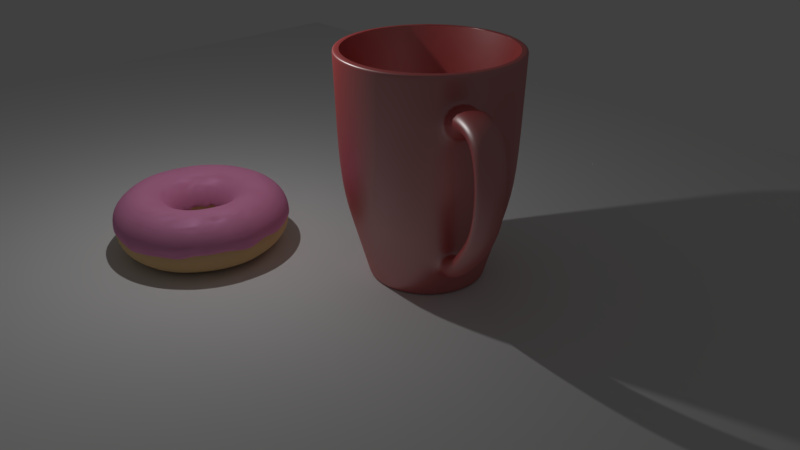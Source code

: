 # Source: Tutorial_V2.3.blend  (saved by Blender 2.79.0; exported with 4.5.12 LTS)
import bpy
from mathutils import Matrix  # noqa: F401  (used for matrix-valued properties, if any)

bpy.ops.wm.read_factory_settings(use_empty=True)
scene = bpy.context.scene
scene.name = 'Scene'

# ---- collections
col_collection_1 = bpy.data.collections.new('Collection 1'); scene.collection.children.link(col_collection_1)
col_collection_2 = bpy.data.collections.new('Collection 2'); scene.collection.children.link(col_collection_2)

# ---- materials (node trees are filled in below, after node groups)
mat_material_002 = bpy.data.materials.new('Material.002')
mat_material_002.alpha_threshold = 0.0
mat_material_002.roughness = 0.5
mat_material_001 = bpy.data.materials.new('Material.001')
mat_material_001.alpha_threshold = 0.0
mat_material_001.roughness = 0.5
mat_material = bpy.data.materials.new('Material')
mat_material.alpha_threshold = 0.0
mat_material.roughness = 0.5

# ---- material node trees
mat_material_002.use_nodes = True; mat_material_002.node_tree.nodes.clear()
_N = mat_material_002.node_tree.nodes; _L = mat_material_002.node_tree.links
n0 = _N.new('ShaderNodeOutputMaterial'); n0.name = 'Material Output'; n0.location = (451, 311)
n1 = _N.new('ShaderNodeBsdfDiffuse'); n1.name = 'Diffuse BSDF'; n1.location = (-23, 246)
n1.inputs[0].default_value = (0.7709, 0.2643, 0.4726, 1.0)
n1.inputs[1].default_value = 0.1
n2 = _N.new('ShaderNodeBsdfAnisotropic'); n2.name = 'Glossy BSDF'; n2.location = (-24, 115)
n2.distribution = 'GGX'
n2.inputs[0].default_value = (0.9196, 0.5451, 0.9163, 1.0)
n3 = _N.new('ShaderNodeMixShader'); n3.name = 'Mix Shader'; n3.location = (225, 292)
n3.inputs[0].default_value = 0.1455
n4 = _N.new('ShaderNodeTexNoise'); n4.name = 'Noise Texture'; n4.location = (-272, 58)
n4.inputs[2].default_value = 3.2
n4.inputs[3].default_value = 0.0
n4.inputs[8].default_value = 3.25
n5 = _N.new('ShaderNodeMath'); n5.name = 'Math'; n5.location = (0, 0)
n5.operation = 'POWER'
_L.new(n1.outputs[0], n3.inputs[1])
_L.new(n2.outputs[0], n3.inputs[2])
_L.new(n3.outputs[0], n0.inputs[0])
_L.new(n4.outputs[0], n5.inputs[0])
_L.new(n5.outputs[0], n2.inputs[1])
n0.is_active_output = True
mat_material_001.use_nodes = True; mat_material_001.node_tree.nodes.clear()
_N = mat_material_001.node_tree.nodes; _L = mat_material_001.node_tree.links
n0 = _N.new('ShaderNodeMixShader'); n0.name = 'Mix Shader'; n0.location = (240, 282)
n0.inputs[0].default_value = 0.04136
n1 = _N.new('ShaderNodeBsdfDiffuse'); n1.name = 'Diffuse BSDF'; n1.location = (7, 233)
n1.inputs[0].default_value = (0.8, 0.5555, 0.2746, 1.0)
n1.inputs[1].default_value = 0.8083
n2 = _N.new('ShaderNodeOutputMaterial'); n2.name = 'Material Output'; n2.location = (460, 299)
n3 = _N.new('ShaderNodeBsdfAnisotropic'); n3.name = 'Glossy BSDF'; n3.location = (12, 102)
n3.distribution = 'GGX'
n3.inputs[0].default_value = (0.8, 0.6829, 0.562, 1.0)
n3.inputs[1].default_value = 0.4472
n4 = _N.new('ShaderNodeTexNoise'); n4.name = 'Noise Texture'; n4.location = (-229, 186)
_L.new(n1.outputs[0], n0.inputs[1])
_L.new(n3.outputs[0], n0.inputs[2])
_L.new(n0.outputs[0], n2.inputs[0])
n2.is_active_output = True
mat_material.use_nodes = True; mat_material.node_tree.nodes.clear()
_N = mat_material.node_tree.nodes; _L = mat_material.node_tree.links
n0 = _N.new('ShaderNodeBsdfAnisotropic'); n0.name = 'Glossy BSDF'; n0.location = (-79, 85)
n0.distribution = 'GGX'
n0.inputs[1].default_value = 0.4472
n1 = _N.new('ShaderNodeMixShader'); n1.name = 'Mix Shader'; n1.location = (157, 257)
n1.inputs[0].default_value = 0.3909
n2 = _N.new('ShaderNodeOutputMaterial'); n2.name = 'Material Output'; n2.location = (361, 247)
n3 = _N.new('ShaderNodeBsdfDiffuse'); n3.name = 'Diffuse BSDF'; n3.location = (-76, 216)
n3.inputs[0].default_value = (0.6337, 0.009406, 0.009406, 1.0)
_L.new(n3.outputs[0], n1.inputs[1])
_L.new(n0.outputs[0], n1.inputs[2])
_L.new(n1.outputs[0], n2.inputs[0])
n2.is_active_output = True

# ---- world
world_world = bpy.data.worlds.new('World'); scene.world = world_world
world_world.color = (0.05088, 0.05088, 0.05088)
world_world.use_sun_shadow = False
world_world.sun_shadow_jitter_overblur = 0.0
world_world.cycles.sampling_method = 'MANUAL'

# ---- cameras
cam_camera = bpy.data.cameras.new('Camera')
cam_camera.clip_end = 100.0
cam_camera.lens = 35.0
cam_camera.sensor_width = 32.0
cam_camera.sensor_height = 18.0
cam_camera.ortho_scale = 7.314
cam_camera.dof.focus_distance = 0.0

# ---- lights
light_lamp = bpy.data.lights.new('Lamp', 'POINT')
light_lamp.transmission_factor = 0.0
light_lamp.cutoff_distance = 30.0
light_lamp.energy = 226.8
light_lamp.shadow_buffer_clip_start = 1.001
light_lamp.shadow_soft_size = 0.069
light_lamp.shadow_maximum_resolution = 0.006
light_lamp.use_absolute_resolution = True

# ---- meshes
me_torus_001 = bpy.data.meshes.new('Torus.001')
me_torus_001.from_pydata([(1.477, 0.01237, -0.07202), (1.46, 0.01551, 0.234), (1.268, 0.01355, 0.4293), (1.005, 0.009705, 0.5088), (0.7434, 0.006995, 0.4461), (0.5509, 0.003935, 0.2635), (0.4798, 0.002054, -0.02398), (1.462, 0.2013, 0.01187), (1.445, 0.2018, 0.2418), (1.257, 0.1779, 0.4297), (0.9986, 0.1426, 0.5027), (0.7381, 0.1049, 0.4426), (0.5466, 0.07633, 0.2619), (0.4762, 0.06531, -0.02649), (1.424, 0.3882, 0.02761), (1.409, 0.3889, 0.239), (1.227, 0.3419, 0.4236), (0.9743, 0.2726, 0.4984), (0.7198, 0.2008, 0.4403), (0.5329, 0.1473, 0.2608), (0.4645, 0.1276, -0.008075), (1.362, 0.5707, -0.03629), (1.349, 0.5695, 0.2367), (1.175, 0.4989, 0.4212), (0.9327, 0.3971, 0.4968), (0.689, 0.2928, 0.4395), (0.5105, 0.2163, 0.2583), (0.4449, 0.1879, -0.0391), (1.277, 0.7423, -0.005755), (1.264, 0.7387, 0.239), (1.101, 0.6458, 0.4236), (0.8744, 0.5138, 0.4984), (0.6459, 0.3793, 0.4403), (0.4797, 0.2822, 0.2547), (0.4178, 0.2452, 0.0002915), (1.17, 0.901, -0.01), (1.157, 0.8941, 0.245), (1.008, 0.7804, 0.4297), (0.8005, 0.6209, 0.5027), (0.5917, 0.4591, 0.442), (0.4408, 0.3434, 0.2511), (0.3836, 0.2983, -0.02297), (1.046, 1.049, 0.005883), (1.032, 1.036, 0.2464), (0.8967, 0.9011, 0.4379), (0.7125, 0.7168, 0.5088), (0.5292, 0.5338, 0.4371), (0.3944, 0.3989, 0.2475), (0.3429, 0.3465, -0.0349), (0.9037, 1.179, -0.0482), (0.891, 1.164, 0.2393), (0.7728, 1.01, 0.4379), (0.6141, 0.8031, 0.5088), (0.4578, 0.5995, 0.4323), (0.3413, 0.4476, 0.244), (0.2963, 0.3887, -0.05424), (0.7449, 1.287, -0.0747), (0.734, 1.271, 0.2366), (0.638, 1.105, 0.4297), (0.5071, 0.8781, 0.5027), (0.3785, 0.6549, 0.428), (0.2824, 0.4888, 0.2411), (0.2446, 0.4244, -0.01407), (0.5717, 1.371, -0.03573), (0.5632, 1.353, 0.239), (0.492, 1.18, 0.4236), (0.391, 0.9377, 0.4984), (0.2927, 0.6991, 0.4244), (0.2186, 0.5215, 0.2387), (0.1887, 0.4527, -0.05965), (0.3876, 1.429, -0.04427), (0.3842, 1.415, 0.2367), (0.3366, 1.234, 0.4212), (0.2676, 0.9803, 0.4968), (0.2017, 0.7312, 0.422), (0.1509, 0.5452, 0.2372), (0.1296, 0.4733, -0.03086), (0.1971, 1.464, -0.0694), (0.1975, 1.451, 0.239), (0.1742, 1.265, 0.4236), (0.1393, 1.006, 0.4968), (0.1071, 0.7504, 0.4212), (0.08055, 0.5594, 0.2367), (0.06807, 0.4856, -0.03195), (0.00755, 1.479, -0.04206), (0.006464, 1.462, 0.245), (0.008042, 1.273, 0.4297), (0.008861, 1.015, 0.4965), (0.01022, 0.7564, 0.422), (0.008656, 0.5639, 0.2372), (0.005325, 0.4896, -0.01095), (-0.1818, 1.47, -0.05165), (-0.1812, 1.451, 0.2393), (-0.1561, 1.263, 0.4287), (-0.1205, 1.008, 0.4924), (-0.08705, 0.7491, 0.4244), (-0.06351, 0.5586, 0.2387), (-0.05759, 0.4852, -0.03144), (-0.3692, 1.434, -0.06431), (-0.3665, 1.415, 0.2366), (-0.3173, 1.231, 0.4271), (-0.2484, 0.9827, 0.4908), (-0.1828, 0.7292, 0.4271), (-0.1347, 0.5437, 0.2411), (-0.1196, 0.4723, -0.004056), (-0.5703, 1.432, -0.108), (-0.547, 1.353, 0.2393), (-0.4739, 1.178, 0.4287), (-0.3727, 0.94, 0.4924), (-0.2747, 0.6977, 0.4281), (-0.2036, 0.5194, 0.244), (-0.1796, 0.4514, -0.04066), (-0.7266, 1.283, -0.08161), (-0.7178, 1.268, 0.2418), (-0.6229, 1.103, 0.433), (-0.4911, 0.8805, 0.4965), (-0.3622, 0.6539, 0.4307), (-0.2691, 0.4863, 0.2475), (-0.2365, 0.4228, -0.02541), (-0.8854, 1.177, -0.06663), (-0.8733, 1.166, 0.234), (-0.7589, 1.013, 0.4293), (-0.6015, 0.8056, 0.5023), (-0.4438, 0.5985, 0.4347), (-0.3299, 0.4449, 0.2511), (-0.2894, 0.3869, 0.02389), (-1.029, 1.052, -0.08109), (-1.015, 1.042, 0.2308), (-0.8822, 0.9054, 0.427), (-0.7018, 0.7167, 0.509), (-0.518, 0.5328, 0.4395), (-0.385, 0.396, 0.2547), (-0.3373, 0.3446, -0.06773), (-1.156, 0.9062, -0.0146), (-1.141, 0.8984, 0.234), (-0.9915, 0.7806, 0.4293), (-0.7861, 0.621, 0.5023), (-0.5804, 0.4619, 0.4347), (-0.4319, 0.3426, 0.2531), (-0.3793, 0.2966, -0.05127), (-1.265, 0.7438, -0.02631), (-1.249, 0.7376, 0.2418), (-1.084, 0.6421, 0.433), (-0.8572, 0.5145, 0.4965), (-0.6331, 0.383, 0.4307), (-0.4712, 0.2837, 0.2509), (-0.4136, 0.2452, -0.01457), (-1.352, 0.5682, -0.03354), (-1.335, 0.5642, 0.2503), (-1.156, 0.496, 0.4287), (-0.9139, 0.3988, 0.4924), (-0.6752, 0.2972, 0.4281), (-0.5026, 0.2198, 0.2495), (-0.4407, 0.1898, -0.03756), (-1.415, 0.3845, -0.03041), (-1.396, 0.385, 0.249), (-1.208, 0.3405, 0.4271), (-0.9555, 0.2756, 0.4908), (-0.706, 0.2059, 0.4271), (-0.5252, 0.1525, 0.2475), (-0.4602, 0.1313, -0.01262), (-1.451, 0.1988, -0.01904), (-1.433, 0.1984, 0.2503), (-1.241, 0.1782, 0.4287), (-0.9814, 0.1467, 0.4924), (-0.7252, 0.1106, 0.4281), (-0.5382, 0.08332, 0.244), (-0.4718, 0.07058, -0.04071), (-1.461, 0.01111, -0.06096), (-1.444, 0.01065, 0.2464), (-1.253, 0.0121, 0.433), (-0.9911, 0.01452, 0.4965), (-0.7315, 0.01408, 0.428), (-0.5421, 0.01274, 0.2411), (-0.4754, 0.008684, -0.07529), (-1.446, -0.1774, -0.08191), (-1.43, -0.1759, 0.2393), (-1.244, -0.1548, 0.4391), (-0.9837, -0.1175, 0.5004), (-0.7241, -0.08112, 0.4244), (-0.5367, -0.0581, 0.2387), (-0.4708, -0.05339, -0.05463), (-1.407, -0.3644, -0.06106), (-1.392, -0.3609, 0.2366), (-1.212, -0.3164, 0.439), (-0.9574, -0.2448, 0.4977), (-0.7046, -0.1751, 0.422), (-0.5223, -0.128, 0.2372), (-0.4583, -0.1146, -0.01105), (-1.347, -0.5476, -0.06421), (-1.332, -0.5416, 0.2393), (-1.158, -0.471, 0.4353), (-0.9151, -0.3683, 0.4968), (-0.6732, -0.2664, 0.4212), (-0.499, -0.1959, 0.2367), (-0.438, -0.1739, -0.04961), (-1.263, -0.7218, -0.04413), (-1.246, -0.7097, 0.234), (-1.083, -0.6164, 0.4293), (-0.8575, -0.486, 0.4977), (-0.6306, -0.3536, 0.422), (-0.4674, -0.2606, 0.2372), (-0.4104, -0.2304, -0.02841), (-1.156, -0.8804, -0.0359), (-1.14, -0.8662, 0.2308), (-0.9908, -0.7526, 0.427), (-0.7856, -0.5958, 0.5004), (-0.5775, -0.435, 0.4244), (-0.4278, -0.321, 0.2387), (-0.3758, -0.2829, -0.09568), (-1.03, -1.026, -0.07201), (-1.016, -1.01, 0.234), (-0.8828, -0.8774, 0.4293), (-0.7005, -0.6957, 0.5043), (-0.5147, -0.5092, 0.428), (-0.3811, -0.3759, 0.2411), (-0.3348, -0.3307, -0.05302), (-0.8873, -1.155, -0.03173), (-0.8755, -1.138, 0.2418), (-0.7606, -0.9884, 0.4353), (-0.6035, -0.7838, 0.5091), (-0.4432, -0.5747, 0.4323), (-0.3279, -0.4245, 0.244), (-0.2881, -0.3729, -0.004473), (-0.7295, -1.264, -0.03802), (-0.7206, -1.247, 0.2516), (-0.6243, -1.081, 0.4379), (-0.4946, -0.8563, 0.5088), (-0.364, -0.6304, 0.4371), (-0.2691, -0.4658, 0.2475), (-0.2365, -0.4086, -0.07547), (-0.5543, -1.345, -0.07983), (-0.5486, -1.329, 0.245), (-0.4741, -1.151, 0.4297), (-0.3756, -0.9118, 0.5027), (-0.2786, -0.6751, 0.442), (-0.2056, -0.499, 0.2511), (-0.1809, -0.4373, -0.01821), (-0.3702, -1.404, -0.01934), (-0.3672, -1.387, 0.239), (-0.3163, -1.201, 0.4236), (-0.2505, -0.9521, 0.4984), (-0.1865, -0.7055, 0.4403), (-0.1386, -0.5236, 0.2547), (-0.1221, -0.4585, -0.0444), (-0.1809, -1.44, -0.03671), (-0.1805, -1.423, 0.2366), (-0.154, -1.232, 0.4212), (-0.1218, -0.977, 0.4968), (-0.0913, -0.7241, 0.4395), (-0.06904, -0.539, 0.2583), (-0.06123, -0.4717, -0.02572), (0.009842, -1.454, -0.0321), (0.008161, -1.437, 0.239), (0.009781, -1.244, 0.4236), (0.008329, -0.9862, 0.4984), (0.005054, -0.7307, 0.4403), (0.001986, -0.5447, 0.2608), (0.0008127, -0.4766, 0.0001582), (0.1992, -1.445, -0.1009), (0.1958, -1.427, 0.245), (0.1725, -1.236, 0.4297), (0.1376, -0.9793, 0.5027), (0.101, -0.7253, 0.4426), (0.07342, -0.5404, 0.2619), (0.06293, -0.4732, -0.05547), (0.3876, -1.407, -0.07004), (0.3814, -1.39, 0.2464), (0.3318, -1.207, 0.4379), (0.2642, -0.9562, 0.5088), (0.1949, -0.7078, 0.4461), (0.1435, -0.527, 0.2635), (0.1241, -0.4616, 0.02453), (0.5717, -1.342, -0.06962), (0.5631, -1.327, 0.2393), (0.4902, -1.151, 0.4297), (0.3898, -0.9118, 0.5027), (0.2876, -0.6753, 0.4426), (0.212, -0.5032, 0.2619), (0.1837, -0.4412, -0.0004467), (0.7449, -1.256, -0.04931), (0.734, -1.242, 0.2366), (0.6398, -1.075, 0.4236), (0.5083, -0.8522, 0.4984), (0.3751, -0.6316, 0.4403), (0.2768, -0.471, 0.2608), (0.2402, -0.4132, 0.01942), (0.9037, -1.151, -0.05991), (0.8917, -1.136, 0.2367), (0.7775, -0.9829, 0.4212), (0.6175, -0.779, 0.4968), (0.4558, -0.5775, 0.4395), (0.3367, -0.4309, 0.2604), (0.2924, -0.3783, -0.06623), (1.046, -1.027, -0.08009), (1.034, -1.012, 0.239), (0.9007, -0.8752, 0.4236), (0.7154, -0.6933, 0.4984), (0.5283, -0.514, 0.4403), (0.3907, -0.3837, 0.2608), (0.3396, -0.3369, -0.03608), (1.17, -0.8867, 0.001519), (1.157, -0.8717, 0.245), (1.008, -0.7537, 0.4297), (0.8005, -0.5967, 0.5027), (0.5915, -0.4421, 0.4426), (0.4378, -0.33, 0.2619), (0.3808, -0.2899, -0.02876), (1.276, -0.7279, -0.01865), (1.261, -0.7166, 0.2516), (1.097, -0.6198, 0.4379), (0.8714, -0.4903, 0.5088), (0.6443, -0.363, 0.4461), (0.4772, -0.2709, 0.2635), (0.4155, -0.238, -0.024), (1.363, -0.5522, -0.003071), (1.347, -0.5426, 0.2418), (1.171, -0.471, 0.4353), (0.9279, -0.3749, 0.5138), (0.6859, -0.2778, 0.4501), (0.5085, -0.2072, 0.2655), (0.443, -0.1821, 0.003325), (1.427, -0.3677, 0.003921), (1.41, -0.3599, 0.234), (1.225, -0.3126, 0.4293), (0.9709, -0.2497, 0.5103), (0.7167, -0.1866, 0.4513), (0.531, -0.1399, 0.2675), (0.463, -0.1228, -0.00695), (1.465, -0.1783, -0.04755), (1.448, -0.1726, 0.2308), (1.258, -0.15, 0.427), (0.9968, -0.1209, 0.509), (0.7359, -0.09118, 0.4501), (0.5456, -0.06858, 0.2655), (0.4754, -0.06102, -0.07485)], [], [(0, 7, 8, 1), (1, 8, 9, 2), (2, 9, 10, 3), (3, 10, 11, 4), (4, 11, 12, 5), (5, 12, 13, 6), (7, 14, 15, 8), (8, 15, 16, 9), (9, 16, 17, 10), (10, 17, 18, 11), (11, 18, 19, 12), (12, 19, 20, 13), (14, 21, 22, 15), (15, 22, 23, 16), (16, 23, 24, 17), (17, 24, 25, 18), (18, 25, 26, 19), (19, 26, 27, 20), (21, 28, 29, 22), (22, 29, 30, 23), (23, 30, 31, 24), (24, 31, 32, 25), (25, 32, 33, 26), (26, 33, 34, 27), (28, 35, 36, 29), (29, 36, 37, 30), (30, 37, 38, 31), (31, 38, 39, 32), (32, 39, 40, 33), (33, 40, 41, 34), (35, 42, 43, 36), (36, 43, 44, 37), (37, 44, 45, 38), (38, 45, 46, 39), (39, 46, 47, 40), (40, 47, 48, 41), (42, 49, 50, 43), (43, 50, 51, 44), (44, 51, 52, 45), (45, 52, 53, 46), (46, 53, 54, 47), (47, 54, 55, 48), (49, 56, 57, 50), (50, 57, 58, 51), (51, 58, 59, 52), (52, 59, 60, 53), (53, 60, 61, 54), (54, 61, 62, 55), (56, 63, 64, 57), (57, 64, 65, 58), (58, 65, 66, 59), (59, 66, 67, 60), (60, 67, 68, 61), (61, 68, 69, 62), (63, 70, 71, 64), (64, 71, 72, 65), (65, 72, 73, 66), (66, 73, 74, 67), (67, 74, 75, 68), (68, 75, 76, 69), (70, 77, 78, 71), (71, 78, 79, 72), (72, 79, 80, 73), (73, 80, 81, 74), (74, 81, 82, 75), (75, 82, 83, 76), (77, 84, 85, 78), (78, 85, 86, 79), (79, 86, 87, 80), (80, 87, 88, 81), (81, 88, 89, 82), (82, 89, 90, 83), (84, 91, 92, 85), (85, 92, 93, 86), (86, 93, 94, 87), (87, 94, 95, 88), (88, 95, 96, 89), (89, 96, 97, 90), (91, 98, 99, 92), (92, 99, 100, 93), (93, 100, 101, 94), (94, 101, 102, 95), (95, 102, 103, 96), (96, 103, 104, 97), (98, 105, 106, 99), (99, 106, 107, 100), (100, 107, 108, 101), (101, 108, 109, 102), (102, 109, 110, 103), (103, 110, 111, 104), (105, 112, 113, 106), (106, 113, 114, 107), (107, 114, 115, 108), (108, 115, 116, 109), (109, 116, 117, 110), (110, 117, 118, 111), (112, 119, 120, 113), (113, 120, 121, 114), (114, 121, 122, 115), (115, 122, 123, 116), (116, 123, 124, 117), (117, 124, 125, 118), (119, 126, 127, 120), (120, 127, 128, 121), (121, 128, 129, 122), (122, 129, 130, 123), (123, 130, 131, 124), (124, 131, 132, 125), (126, 133, 134, 127), (127, 134, 135, 128), (128, 135, 136, 129), (129, 136, 137, 130), (130, 137, 138, 131), (131, 138, 139, 132), (133, 140, 141, 134), (134, 141, 142, 135), (135, 142, 143, 136), (136, 143, 144, 137), (137, 144, 145, 138), (138, 145, 146, 139), (140, 147, 148, 141), (141, 148, 149, 142), (142, 149, 150, 143), (143, 150, 151, 144), (144, 151, 152, 145), (145, 152, 153, 146), (147, 154, 155, 148), (148, 155, 156, 149), (149, 156, 157, 150), (150, 157, 158, 151), (151, 158, 159, 152), (152, 159, 160, 153), (154, 161, 162, 155), (155, 162, 163, 156), (156, 163, 164, 157), (157, 164, 165, 158), (158, 165, 166, 159), (159, 166, 167, 160), (161, 168, 169, 162), (162, 169, 170, 163), (163, 170, 171, 164), (164, 171, 172, 165), (165, 172, 173, 166), (166, 173, 174, 167), (168, 175, 176, 169), (169, 176, 177, 170), (170, 177, 178, 171), (171, 178, 179, 172), (172, 179, 180, 173), (173, 180, 181, 174), (175, 182, 183, 176), (176, 183, 184, 177), (177, 184, 185, 178), (178, 185, 186, 179), (179, 186, 187, 180), (180, 187, 188, 181), (182, 189, 190, 183), (183, 190, 191, 184), (184, 191, 192, 185), (185, 192, 193, 186), (186, 193, 194, 187), (187, 194, 195, 188), (189, 196, 197, 190), (190, 197, 198, 191), (191, 198, 199, 192), (192, 199, 200, 193), (193, 200, 201, 194), (194, 201, 202, 195), (196, 203, 204, 197), (197, 204, 205, 198), (198, 205, 206, 199), (199, 206, 207, 200), (200, 207, 208, 201), (201, 208, 209, 202), (203, 210, 211, 204), (204, 211, 212, 205), (205, 212, 213, 206), (206, 213, 214, 207), (207, 214, 215, 208), (208, 215, 216, 209), (210, 217, 218, 211), (211, 218, 219, 212), (212, 219, 220, 213), (213, 220, 221, 214), (214, 221, 222, 215), (215, 222, 223, 216), (217, 224, 225, 218), (218, 225, 226, 219), (219, 226, 227, 220), (220, 227, 228, 221), (221, 228, 229, 222), (222, 229, 230, 223), (224, 231, 232, 225), (225, 232, 233, 226), (226, 233, 234, 227), (227, 234, 235, 228), (228, 235, 236, 229), (229, 236, 237, 230), (231, 238, 239, 232), (232, 239, 240, 233), (233, 240, 241, 234), (234, 241, 242, 235), (235, 242, 243, 236), (236, 243, 244, 237), (238, 245, 246, 239), (239, 246, 247, 240), (240, 247, 248, 241), (241, 248, 249, 242), (242, 249, 250, 243), (243, 250, 251, 244), (245, 252, 253, 246), (246, 253, 254, 247), (247, 254, 255, 248), (248, 255, 256, 249), (249, 256, 257, 250), (250, 257, 258, 251), (252, 259, 260, 253), (253, 260, 261, 254), (254, 261, 262, 255), (255, 262, 263, 256), (256, 263, 264, 257), (257, 264, 265, 258), (259, 266, 267, 260), (260, 267, 268, 261), (261, 268, 269, 262), (262, 269, 270, 263), (263, 270, 271, 264), (264, 271, 272, 265), (266, 273, 274, 267), (267, 274, 275, 268), (268, 275, 276, 269), (269, 276, 277, 270), (270, 277, 278, 271), (271, 278, 279, 272), (273, 280, 281, 274), (274, 281, 282, 275), (275, 282, 283, 276), (276, 283, 284, 277), (277, 284, 285, 278), (278, 285, 286, 279), (280, 287, 288, 281), (281, 288, 289, 282), (282, 289, 290, 283), (283, 290, 291, 284), (284, 291, 292, 285), (285, 292, 293, 286), (287, 294, 295, 288), (288, 295, 296, 289), (289, 296, 297, 290), (290, 297, 298, 291), (291, 298, 299, 292), (292, 299, 300, 293), (294, 301, 302, 295), (295, 302, 303, 296), (296, 303, 304, 297), (297, 304, 305, 298), (298, 305, 306, 299), (299, 306, 307, 300), (301, 308, 309, 302), (302, 309, 310, 303), (303, 310, 311, 304), (304, 311, 312, 305), (305, 312, 313, 306), (306, 313, 314, 307), (308, 315, 316, 309), (309, 316, 317, 310), (310, 317, 318, 311), (311, 318, 319, 312), (312, 319, 320, 313), (313, 320, 321, 314), (315, 322, 323, 316), (316, 323, 324, 317), (317, 324, 325, 318), (318, 325, 326, 319), (319, 326, 327, 320), (320, 327, 328, 321), (322, 329, 330, 323), (323, 330, 331, 324), (324, 331, 332, 325), (325, 332, 333, 326), (326, 333, 334, 327), (327, 334, 335, 328), (329, 0, 1, 330), (330, 1, 2, 331), (331, 2, 3, 332), (332, 3, 4, 333), (333, 4, 5, 334), (334, 5, 6, 335)])
me_torus_001.polygons.foreach_set('use_smooth', [True] * 288)
me_torus_001.materials.append(mat_material_002)
me_torus_001.use_remesh_preserve_volume = False
me_torus_001.use_remesh_preserve_attributes = False
me_torus_001.use_mirror_vertex_groups = False
me_torus_001.update()
me_torus = bpy.data.meshes.new('Torus')
me_torus.from_pydata([(1.529, 0.01228, -0.03135), (1.461, 0.01437, 0.2233), (1.269, 0.01242, 0.4186), (1.006, 0.00857, 0.4981), (0.7442, 0.00586, 0.4354), (0.5517, 0.0028, 0.2529), (0.4807, 0.0009183, -0.002345), (0.5498, 0.00013, -0.2603), (0.7402, 0.0003431, -0.4512), (1.001, 0.001361, -0.5235), (1.263, 0.003884, -0.4603), (1.456, 0.007952, -0.2803), (1.514, 0.2079, -0.0243), (1.446, 0.2006, 0.2311), (1.258, 0.1767, 0.4191), (0.9994, 0.1415, 0.492), (0.7389, 0.1038, 0.4319), (0.5475, 0.07519, 0.2512), (0.477, 0.06417, -0.003875), (0.5451, 0.072, -0.2606), (0.7338, 0.09677, -0.4508), (0.9921, 0.1314, -0.5223), (1.251, 0.1673, -0.4575), (1.442, 0.1953, -0.2754), (1.474, 0.4014, -0.02032), (1.41, 0.3878, 0.2283), (1.228, 0.3408, 0.4129), (0.9751, 0.2715, 0.4877), (0.7207, 0.1996, 0.4296), (0.5337, 0.1461, 0.2501), (0.4653, 0.1265, -0.005751), (0.5312, 0.1426, -0.2609), (0.7149, 0.1917, -0.4508), (0.9662, 0.2592, -0.521), (1.218, 0.3276, -0.454), (1.404, 0.3793, -0.2699), (1.411, 0.5903, -0.022), (1.35, 0.5683, 0.226), (1.175, 0.4978, 0.4105), (0.9335, 0.3959, 0.4861), (0.6898, 0.2916, 0.4288), (0.5113, 0.2152, 0.2476), (0.4457, 0.1868, -0.007911), (0.5083, 0.211, -0.2617), (0.6838, 0.2834, -0.4509), (0.9242, 0.3832, -0.5212), (1.165, 0.4838, -0.4544), (1.343, 0.5593, -0.271), (1.322, 0.768, -0.02032), (1.265, 0.7376, 0.2283), (1.102, 0.6447, 0.4129), (0.8752, 0.5126, 0.4877), (0.6467, 0.3781, 0.4296), (0.4805, 0.2811, 0.2441), (0.4186, 0.244, -0.01027), (0.4769, 0.276, -0.263), (0.641, 0.3702, -0.4508), (0.8665, 0.5006, -0.5216), (1.092, 0.6316, -0.4545), (1.259, 0.7291, -0.2699), (1.211, 0.9322, -0.01758), (1.158, 0.893, 0.2343), (1.008, 0.7793, 0.4191), (0.8013, 0.6197, 0.492), (0.5925, 0.4579, 0.4313), (0.4416, 0.3423, 0.2404), (0.3844, 0.2972, -0.01271), (0.4374, 0.3364, -0.2645), (0.5874, 0.4509, -0.4515), (0.7946, 0.6105, -0.5244), (1.002, 0.7709, -0.4602), (1.155, 0.8889, -0.2753), (1.083, 1.086, -0.02803), (1.032, 1.035, 0.2357), (0.8975, 0.9, 0.4273), (0.7133, 0.7157, 0.4981), (0.53, 0.5326, 0.4264), (0.3953, 0.3978, 0.2368), (0.3437, 0.3453, -0.01512), (0.3904, 0.391, -0.2661), (0.5239, 0.5242, -0.4527), (0.7092, 0.71, -0.5275), (0.8954, 0.8971, -0.4661), (1.032, 1.035, -0.2843), (0.9356, 1.22, -0.0364), (0.8918, 1.163, 0.2287), (0.7736, 1.009, 0.4273), (0.615, 0.8019, 0.4981), (0.4586, 0.5983, 0.4216), (0.3422, 0.4465, 0.2334), (0.2971, 0.3876, -0.01735), (0.3368, 0.4391, -0.2676), (0.4514, 0.5884, -0.4536), (0.6115, 0.7972, -0.5298), (0.7728, 1.008, -0.4707), (0.8918, 1.163, -0.2913), (0.7713, 1.332, -0.03984), (0.7348, 1.269, 0.2259), (0.6389, 1.103, 0.4191), (0.5079, 0.877, 0.492), (0.3794, 0.6538, 0.4173), (0.2832, 0.4876, 0.2304), (0.2455, 0.4232, -0.01927), (0.2774, 0.4795, -0.269), (0.371, 0.6423, -0.4539), (0.503, 0.8702, -0.5306), (0.6362, 1.1, -0.4723), (0.7348, 1.269, -0.2941), (0.592, 1.419, -0.0364), (0.564, 1.352, 0.2283), (0.4928, 1.179, 0.4129), (0.3918, 0.9365, 0.4877), (0.2935, 0.698, 0.4137), (0.2194, 0.5203, 0.228), (0.1896, 0.4516, -0.02075), (0.2132, 0.5118, -0.27), (0.2842, 0.685, -0.4537), (0.3854, 0.9277, -0.5298), (0.4879, 1.172, -0.4707), (0.5639, 1.352, -0.2913), (0.4013, 1.479, -0.02803), (0.385, 1.414, 0.226), (0.3374, 1.233, 0.4105), (0.2684, 0.9792, 0.4861), (0.2026, 0.73, 0.4114), (0.1517, 0.544, 0.2266), (0.1304, 0.4721, -0.02168), (0.1453, 0.5351, -0.2707), (0.1926, 0.7163, -0.4543), (0.2609, 0.9689, -0.5275), (0.3306, 1.223, -0.4661), (0.3823, 1.41, -0.2843), (0.2042, 1.515, -0.02032), (0.1983, 1.45, 0.2283), (0.1751, 1.264, 0.4129), (0.1401, 1.005, 0.4861), (0.1079, 0.7493, 0.4105), (0.08136, 0.5583, 0.226), (0.06888, 0.4845, -0.022), (0.07485, 0.5493, -0.271), (0.09775, 0.7353, -0.4544), (0.1318, 0.9932, -0.5244), (0.1672, 1.253, -0.4602), (0.1936, 1.444, -0.2753), (0.007936, 1.531, -0.02803), (0.007279, 1.46, 0.2343), (0.008858, 1.272, 0.4191), (0.009676, 1.013, 0.4858), (0.01103, 0.7553, 0.4114), (0.009471, 0.5628, 0.2266), (0.00614, 0.4885, -0.02168), (0.003035, 0.5539, -0.2707), (0.001111, 0.7415, -0.4543), (0.002115, 1.003, -0.5275), (0.004475, 1.266, -0.4661), (0.00688, 1.46, -0.2843), (-0.1881, 1.521, -0.0364), (-0.1804, 1.45, 0.2287), (-0.1553, 1.262, 0.418), (-0.1197, 1.006, 0.4817), (-0.08623, 0.748, 0.4137), (-0.0627, 0.5575, 0.228), (-0.05678, 0.484, -0.02075), (-0.06891, 0.5489, -0.27), (-0.09563, 0.735, -0.4537), (-0.1278, 0.9953, -0.5298), (-0.1587, 1.257, -0.4707), (-0.1804, 1.45, -0.2913), (-0.3821, 1.484, -0.03984), (-0.3657, 1.414, 0.2259), (-0.3165, 1.23, 0.4165), (-0.2475, 0.9815, 0.4802), (-0.1819, 0.728, 0.4165), (-0.1339, 0.5425, 0.2304), (-0.1188, 0.4712, -0.01927), (-0.1397, 0.5344, -0.269), (-0.1905, 0.7162, -0.4539), (-0.2558, 0.9701, -0.5306), (-0.3199, 1.226, -0.4723), (-0.3657, 1.414, -0.2941), (-0.5714, 1.419, -0.0364), (-0.5461, 1.352, 0.2287), (-0.473, 1.177, 0.418), (-0.3718, 0.9389, 0.4817), (-0.2739, 0.6966, 0.4174), (-0.2028, 0.5183, 0.2334), (-0.1788, 0.4503, -0.01735), (-0.2082, 0.5108, -0.2676), (-0.2823, 0.6849, -0.4536), (-0.3799, 0.9277, -0.5298), (-0.4764, 1.172, -0.4707), (-0.5461, 1.352, -0.2913), (-0.7521, 1.327, -0.02803), (-0.717, 1.267, 0.2311), (-0.6221, 1.102, 0.4223), (-0.4903, 0.8794, 0.4858), (-0.3614, 0.6527, 0.42), (-0.2683, 0.4851, 0.2368), (-0.2357, 0.4216, -0.01512), (-0.2731, 0.4784, -0.2661), (-0.3693, 0.6418, -0.4527), (-0.4979, 0.869, -0.5275), (-0.6255, 1.097, -0.4661), (-0.7183, 1.266, -0.2843), (-0.9164, 1.218, -0.03135), (-0.8725, 1.165, 0.2233), (-0.7581, 1.012, 0.4186), (-0.6007, 0.8045, 0.4916), (-0.443, 0.5974, 0.424), (-0.3291, 0.4438, 0.2404), (-0.2886, 0.3858, -0.01271), (-0.3333, 0.4378, -0.2645), (-0.4501, 0.5875, -0.4515), (-0.6075, 0.7951, -0.5244), (-0.7642, 1.004, -0.4603), (-0.8772, 1.159, -0.2803), (-1.065, 1.088, -0.03407), (-1.014, 1.041, 0.2202), (-0.8813, 0.9043, 0.4164), (-0.701, 0.7156, 0.4983), (-0.5172, 0.5317, 0.4288), (-0.3842, 0.3949, 0.2441), (-0.3365, 0.3434, -0.01027), (-0.3878, 0.3898, -0.263), (-0.523, 0.5237, -0.4514), (-0.706, 0.7086, -0.5239), (-0.8879, 0.8952, -0.4613), (-1.019, 1.034, -0.2822), (-1.197, 0.9376, -0.03135), (-1.14, 0.8973, 0.2233), (-0.9906, 0.7795, 0.4186), (-0.7853, 0.6199, 0.4916), (-0.5796, 0.4608, 0.424), (-0.4311, 0.3415, 0.2424), (-0.3785, 0.2955, -0.00833), (-0.4354, 0.3356, -0.2625), (-0.5868, 0.4508, -0.4512), (-0.7924, 0.6101, -0.5235), (-0.9968, 0.7709, -0.4603), (-1.145, 0.8909, -0.2803), (-1.309, 0.7695, -0.0243), (-1.248, 0.7365, 0.2311), (-1.083, 0.641, 0.4223), (-0.8563, 0.5134, 0.4858), (-0.6323, 0.3819, 0.42), (-0.4704, 0.2826, 0.2402), (-0.4128, 0.244, -0.01027), (-0.4751, 0.2761, -0.2633), (-0.6406, 0.3703, -0.4511), (-0.8654, 0.5009, -0.5223), (-1.089, 0.6328, -0.4575), (-1.252, 0.7312, -0.2754), (-1.4, 0.5877, -0.01526), (-1.334, 0.563, 0.2396), (-1.155, 0.4948, 0.418), (-0.913, 0.3977, 0.4817), (-0.6743, 0.2961, 0.4174), (-0.5018, 0.2187, 0.2388), (-0.4399, 0.1887, -0.01271), (-0.5066, 0.2121, -0.2645), (-0.6834, 0.2836, -0.4514), (-0.9236, 0.383, -0.5209), (-1.163, 0.4836, -0.454), (-1.337, 0.5586, -0.269), (-1.465, 0.3976, -0.01061), (-1.395, 0.3839, 0.2383), (-1.207, 0.3394, 0.4165), (-0.9546, 0.2744, 0.4802), (-0.7052, 0.2048, 0.4165), (-0.5244, 0.1514, 0.2368), (-0.4594, 0.1302, -0.01512), (-0.5292, 0.1446, -0.2661), (-0.7144, 0.192, -0.4516), (-0.9655, 0.2594, -0.5216), (-1.216, 0.3277, -0.4545), (-1.399, 0.378, -0.2667), (-1.502, 0.2053, -0.01758), (-1.432, 0.1973, 0.2396), (-1.24, 0.1771, 0.418), (-0.9806, 0.1455, 0.4817), (-0.7243, 0.1095, 0.4174), (-0.5374, 0.08218, 0.2334), (-0.471, 0.06945, -0.01735), (-0.5428, 0.07472, -0.2676), (-0.7332, 0.09728, -0.4521), (-0.9902, 0.1323, -0.5244), (-1.246, 0.1683, -0.4602), (-1.434, 0.1953, -0.2753), (-1.512, 0.01098, -0.02803), (-1.443, 0.009517, 0.2357), (-1.252, 0.01096, 0.4223), (-0.9903, 0.01338, 0.4858), (-0.7306, 0.01294, 0.4173), (-0.5413, 0.0116, 0.2304), (-0.4745, 0.007548, -0.01927), (-0.5471, 0.003509, -0.269), (-0.7393, 0.001034, -0.453), (-0.9979, 0.002926, -0.5275), (-1.256, 0.00619, -0.4661), (-1.443, 0.009517, -0.2843), (-1.497, -0.1841, -0.0364), (-1.429, -0.177, 0.2287), (-1.243, -0.1559, 0.4285), (-0.9829, -0.1187, 0.4897), (-0.7233, -0.08226, 0.4137), (-0.5359, -0.05923, 0.228), (-0.47, -0.05453, -0.02075), (-0.5421, -0.06782, -0.27), (-0.7327, -0.09526, -0.4537), (-0.9887, -0.1267, -0.5298), (-1.243, -0.1565, -0.4707), (-1.429, -0.177, -0.2913), (-1.457, -0.3778, -0.03984), (-1.391, -0.362, 0.2259), (-1.211, -0.3175, 0.4283), (-0.9566, -0.2459, 0.4871), (-0.7038, -0.1763, 0.4114), (-0.5215, -0.1292, 0.2266), (-0.4575, -0.1157, -0.02168), (-0.5279, -0.1381, -0.2707), (-0.7137, -0.19, -0.4543), (-0.9629, -0.2547, -0.5306), (-1.211, -0.3175, -0.4723), (-1.391, -0.362, -0.2941), (-1.394, -0.5674, -0.0364), (-1.331, -0.5427, 0.2287), (-1.157, -0.4721, 0.4246), (-0.9143, -0.3694, 0.4861), (-0.6724, -0.2676, 0.4105), (-0.4982, -0.197, 0.226), (-0.4372, -0.1751, -0.022), (-0.5047, -0.2061, -0.271), (-0.6825, -0.2816, -0.4544), (-0.9211, -0.3789, -0.5298), (-1.158, -0.4742, -0.4707), (-1.331, -0.5427, -0.2913), (-1.307, -0.7477, -0.03135), (-1.246, -0.7108, 0.2233), (-1.082, -0.6176, 0.4186), (-0.8567, -0.4871, 0.4871), (-0.6298, -0.3547, 0.4114), (-0.4666, -0.2617, 0.2266), (-0.4096, -0.2315, -0.02168), (-0.473, -0.2706, -0.2707), (-0.6397, -0.3685, -0.4543), (-0.8639, -0.4971, -0.5275), (-1.087, -0.6238, -0.4661), (-1.249, -0.7156, -0.2843), (-1.196, -0.912, -0.03407), (-1.139, -0.8673, 0.2202), (-0.99, -0.7537, 0.4164), (-0.7848, -0.5969, 0.4897), (-0.5767, -0.4362, 0.4137), (-0.427, -0.3221, 0.228), (-0.3749, -0.2841, -0.02075), (-0.4332, -0.3307, -0.27), (-0.5861, -0.4491, -0.4537), (-0.7921, -0.607, -0.5244), (-0.9965, -0.7627, -0.4613), (-1.144, -0.8742, -0.2822), (-1.066, -1.063, -0.03135), (-1.015, -1.011, 0.2233), (-0.882, -0.8785, 0.4186), (-0.6996, -0.6968, 0.4937), (-0.5139, -0.5103, 0.4173), (-0.3803, -0.3771, 0.2304), (-0.334, -0.3319, -0.01927), (-0.3861, -0.3852, -0.269), (-0.5225, -0.5222, -0.453), (-0.7061, -0.7057, -0.5235), (-0.8881, -0.8871, -0.4603), (-1.02, -1.018, -0.2803), (-0.9184, -1.196, -0.0243), (-0.8747, -1.139, 0.2311), (-0.7598, -0.9896, 0.4246), (-0.6027, -0.7849, 0.4985), (-0.4424, -0.5758, 0.4216), (-0.3271, -0.4256, 0.2334), (-0.2873, -0.374, -0.01735), (-0.3325, -0.4331, -0.2676), (-0.45, -0.5864, -0.4521), (-0.6081, -0.7925, -0.5223), (-0.765, -0.9968, -0.4575), (-0.8786, -1.145, -0.2754), (-0.755, -1.309, -0.01758), (-0.7198, -1.249, 0.2409), (-0.6235, -1.082, 0.4273), (-0.4938, -0.8575, 0.4981), (-0.3632, -0.6315, 0.4264), (-0.2683, -0.4669, 0.2368), (-0.2357, -0.4098, -0.01512), (-0.2731, -0.4737, -0.2661), (-0.3697, -0.6404, -0.4515), (-0.4987, -0.8643, -0.5244), (-0.6272, -1.087, -0.4602), (-0.7208, -1.25, -0.2753), (-0.5737, -1.393, -0.02803), (-0.5477, -1.33, 0.2343), (-0.4733, -1.152, 0.4191), (-0.3748, -0.9129, 0.492), (-0.2778, -0.6762, 0.4313), (-0.2048, -0.5002, 0.2404), (-0.1801, -0.4385, -0.01271), (-0.2091, -0.5061, -0.2645), (-0.2825, -0.6828, -0.4527), (-0.3806, -0.921, -0.5275), (-0.4777, -1.158, -0.4661), (-0.5481, -1.33, -0.2843), (-0.3831, -1.454, -0.0364), (-0.3664, -1.388, 0.2283), (-0.3155, -1.202, 0.4129), (-0.2497, -0.9533, 0.4877), (-0.1857, -0.7067, 0.4296), (-0.1378, -0.5247, 0.2441), (-0.1213, -0.4596, -0.01027), (-0.1414, -0.5298, -0.263), (-0.1906, -0.7135, -0.4536), (-0.2561, -0.9621, -0.5298), (-0.3204, -1.209, -0.4707), (-0.3665, -1.389, -0.2913), (-0.1871, -1.491, -0.03984), (-0.1797, -1.425, 0.2259), (-0.1532, -1.234, 0.4105), (-0.1209, -0.9782, 0.4861), (-0.09049, -0.7252, 0.4288), (-0.06823, -0.5401, 0.2476), (-0.06041, -0.4728, -0.007911), (-0.07126, -0.5443, -0.2617), (-0.09557, -0.7323, -0.4539), (-0.1275, -0.9873, -0.5306), (-0.1582, -1.241, -0.4723), (-0.1797, -1.425, -0.2941), (0.01031, -1.506, -0.0364), (0.008977, -1.438, 0.2283), (0.0106, -1.245, 0.4129), (0.009144, -0.9874, 0.4877), (0.005869, -0.7319, 0.4296), (0.002802, -0.5458, 0.2501), (0.001628, -0.4777, -0.005751), (0.0002645, -0.5493, -0.2609), (0.0009245, -0.7387, -0.4536), (0.002765, -0.9962, -0.5298), (0.005754, -1.252, -0.4707), (0.008876, -1.438, -0.2913), (0.2063, -1.496, -0.02803), (0.1966, -1.428, 0.2343), (0.1733, -1.237, 0.4191), (0.1385, -0.9805, 0.492), (0.1018, -0.7265, 0.4319), (0.07424, -0.5415, 0.2512), (0.06375, -0.4744, -0.003875), (0.07193, -0.5447, -0.2606), (0.09725, -0.7327, -0.4527), (0.1326, -0.9885, -0.5275), (0.1689, -1.243, -0.4661), (0.1962, -1.428, -0.2843), (0.4013, -1.457, -0.02803), (0.3823, -1.391, 0.2357), (0.3326, -1.208, 0.4273), (0.265, -0.9574, 0.4981), (0.1958, -0.7089, 0.4354), (0.1443, -0.5281, 0.2529), (0.1249, -0.4627, -0.002345), (0.1424, -0.5308, -0.2604), (0.1922, -0.7139, -0.4527), (0.2609, -0.963, -0.5275), (0.3306, -1.211, -0.4661), (0.3823, -1.391, -0.2843), (0.592, -1.39, -0.0364), (0.5639, -1.328, 0.2287), (0.491, -1.152, 0.4191), (0.3906, -0.9129, 0.492), (0.2884, -0.6765, 0.4319), (0.2128, -0.5044, 0.2512), (0.1845, -0.4423, -0.002895), (0.2106, -0.5075, -0.2608), (0.2841, -0.6824, -0.4536), (0.3854, -0.9201, -0.5298), (0.4879, -1.156, -0.4707), (0.5639, -1.328, -0.2913), (0.7713, -1.301, -0.03984), (0.7348, -1.243, 0.2259), (0.6406, -1.077, 0.4129), (0.5091, -0.8534, 0.4877), (0.3759, -0.6327, 0.4296), (0.2776, -0.4721, 0.2501), (0.241, -0.4144, -0.003421), (0.2751, -0.4757, -0.2609), (0.371, -0.6394, -0.4539), (0.503, -0.8619, -0.5306), (0.6362, -1.083, -0.4723), (0.7348, -1.243, -0.2941), (0.9356, -1.192, -0.0364), (0.8925, -1.137, 0.226), (0.7783, -0.984, 0.4105), (0.6184, -0.7801, 0.4861), (0.4566, -0.5786, 0.4288), (0.3375, -0.4321, 0.2497), (0.2932, -0.3794, -0.003608), (0.3349, -0.4357, -0.261), (0.4514, -0.5858, -0.4536), (0.6115, -0.7895, -0.5298), (0.7728, -0.9917, -0.4707), (0.8918, -1.138, -0.2913), (1.083, -1.064, -0.02803), (1.035, -1.013, 0.2283), (0.9016, -0.8763, 0.4129), (0.7163, -0.6945, 0.4877), (0.5291, -0.5151, 0.4296), (0.3915, -0.3848, 0.2501), (0.3404, -0.3381, -0.003421), (0.3889, -0.3883, -0.2609), (0.5239, -0.5223, -0.4527), (0.7092, -0.7042, -0.5275), (0.8954, -0.8848, -0.4661), (1.032, -1.016, -0.2843), (1.211, -0.9184, -0.01758), (1.158, -0.8728, 0.2343), (1.008, -0.7548, 0.4191), (0.8013, -0.5978, 0.492), (0.5923, -0.4433, 0.4319), (0.4386, -0.3312, 0.2512), (0.3816, -0.2911, -0.002895), (0.4363, -0.3344, -0.2606), (0.5874, -0.45, -0.4515), (0.7946, -0.607, -0.5244), (1.002, -0.7632, -0.4602), (1.155, -0.8769, -0.2753), (1.321, -0.754, -0.01526), (1.261, -0.7177, 0.2409), (1.098, -0.621, 0.4273), (0.8722, -0.4914, 0.4981), (0.6451, -0.3641, 0.4354), (0.478, -0.272, 0.2529), (0.4163, -0.2392, -0.002129), (0.4761, -0.2747, -0.2603), (0.6409, -0.3699, -0.4506), (0.8665, -0.4994, -0.5216), (1.092, -0.6284, -0.4545), (1.259, -0.7216, -0.269), (1.411, -0.5722, -0.0243), (1.348, -0.5437, 0.2311), (1.171, -0.4721, 0.4246), (0.9287, -0.3761, 0.5031), (0.6868, -0.2789, 0.4394), (0.5093, -0.2083, 0.2548), (0.4438, -0.1832, -0.001275), (0.5079, -0.2103, -0.2602), (0.6838, -0.283, -0.4508), (0.9245, -0.3818, -0.5223), (1.166, -0.4794, -0.4575), (1.344, -0.549, -0.2754), (1.477, -0.3811, -0.03135), (1.411, -0.361, 0.2233), (1.226, -0.3137, 0.4186), (0.9717, -0.2508, 0.4996), (0.7175, -0.1877, 0.4406), (0.5318, -0.141, 0.2568), (0.4639, -0.1239, -0.0007722), (0.531, -0.1421, -0.2603), (0.715, -0.1912, -0.4512), (0.9669, -0.2575, -0.5235), (1.22, -0.3222, -0.4603), (1.407, -0.3674, -0.2803), (1.517, -0.1851, -0.03407), (1.449, -0.1737, 0.2202), (1.259, -0.1512, 0.4164), (0.9976, -0.122, 0.4983), (0.7368, -0.09231, 0.4394), (0.5464, -0.06971, 0.2548), (0.4763, -0.06215, -0.001275), (0.5451, -0.07159, -0.2604), (0.734, -0.09618, -0.4514), (0.9926, -0.129, -0.5239), (1.252, -0.1602, -0.4613), (1.444, -0.1806, -0.2822)], [], [(0, 12, 13, 1), (1, 13, 14, 2), (2, 14, 15, 3), (3, 15, 16, 4), (4, 16, 17, 5), (5, 17, 18, 6), (6, 18, 19, 7), (7, 19, 20, 8), (8, 20, 21, 9), (9, 21, 22, 10), (10, 22, 23, 11), (11, 23, 12, 0), (12, 24, 25, 13), (13, 25, 26, 14), (14, 26, 27, 15), (15, 27, 28, 16), (16, 28, 29, 17), (17, 29, 30, 18), (18, 30, 31, 19), (19, 31, 32, 20), (20, 32, 33, 21), (21, 33, 34, 22), (22, 34, 35, 23), (23, 35, 24, 12), (24, 36, 37, 25), (25, 37, 38, 26), (26, 38, 39, 27), (27, 39, 40, 28), (28, 40, 41, 29), (29, 41, 42, 30), (30, 42, 43, 31), (31, 43, 44, 32), (32, 44, 45, 33), (33, 45, 46, 34), (34, 46, 47, 35), (35, 47, 36, 24), (36, 48, 49, 37), (37, 49, 50, 38), (38, 50, 51, 39), (39, 51, 52, 40), (40, 52, 53, 41), (41, 53, 54, 42), (42, 54, 55, 43), (43, 55, 56, 44), (44, 56, 57, 45), (45, 57, 58, 46), (46, 58, 59, 47), (47, 59, 48, 36), (48, 60, 61, 49), (49, 61, 62, 50), (50, 62, 63, 51), (51, 63, 64, 52), (52, 64, 65, 53), (53, 65, 66, 54), (54, 66, 67, 55), (55, 67, 68, 56), (56, 68, 69, 57), (57, 69, 70, 58), (58, 70, 71, 59), (59, 71, 60, 48), (60, 72, 73, 61), (61, 73, 74, 62), (62, 74, 75, 63), (63, 75, 76, 64), (64, 76, 77, 65), (65, 77, 78, 66), (66, 78, 79, 67), (67, 79, 80, 68), (68, 80, 81, 69), (69, 81, 82, 70), (70, 82, 83, 71), (71, 83, 72, 60), (72, 84, 85, 73), (73, 85, 86, 74), (74, 86, 87, 75), (75, 87, 88, 76), (76, 88, 89, 77), (77, 89, 90, 78), (78, 90, 91, 79), (79, 91, 92, 80), (80, 92, 93, 81), (81, 93, 94, 82), (82, 94, 95, 83), (83, 95, 84, 72), (84, 96, 97, 85), (85, 97, 98, 86), (86, 98, 99, 87), (87, 99, 100, 88), (88, 100, 101, 89), (89, 101, 102, 90), (90, 102, 103, 91), (91, 103, 104, 92), (92, 104, 105, 93), (93, 105, 106, 94), (94, 106, 107, 95), (95, 107, 96, 84), (96, 108, 109, 97), (97, 109, 110, 98), (98, 110, 111, 99), (99, 111, 112, 100), (100, 112, 113, 101), (101, 113, 114, 102), (102, 114, 115, 103), (103, 115, 116, 104), (104, 116, 117, 105), (105, 117, 118, 106), (106, 118, 119, 107), (107, 119, 108, 96), (108, 120, 121, 109), (109, 121, 122, 110), (110, 122, 123, 111), (111, 123, 124, 112), (112, 124, 125, 113), (113, 125, 126, 114), (114, 126, 127, 115), (115, 127, 128, 116), (116, 128, 129, 117), (117, 129, 130, 118), (118, 130, 131, 119), (119, 131, 120, 108), (120, 132, 133, 121), (121, 133, 134, 122), (122, 134, 135, 123), (123, 135, 136, 124), (124, 136, 137, 125), (125, 137, 138, 126), (126, 138, 139, 127), (127, 139, 140, 128), (128, 140, 141, 129), (129, 141, 142, 130), (130, 142, 143, 131), (131, 143, 132, 120), (132, 144, 145, 133), (133, 145, 146, 134), (134, 146, 147, 135), (135, 147, 148, 136), (136, 148, 149, 137), (137, 149, 150, 138), (138, 150, 151, 139), (139, 151, 152, 140), (140, 152, 153, 141), (141, 153, 154, 142), (142, 154, 155, 143), (143, 155, 144, 132), (144, 156, 157, 145), (145, 157, 158, 146), (146, 158, 159, 147), (147, 159, 160, 148), (148, 160, 161, 149), (149, 161, 162, 150), (150, 162, 163, 151), (151, 163, 164, 152), (152, 164, 165, 153), (153, 165, 166, 154), (154, 166, 167, 155), (155, 167, 156, 144), (156, 168, 169, 157), (157, 169, 170, 158), (158, 170, 171, 159), (159, 171, 172, 160), (160, 172, 173, 161), (161, 173, 174, 162), (162, 174, 175, 163), (163, 175, 176, 164), (164, 176, 177, 165), (165, 177, 178, 166), (166, 178, 179, 167), (167, 179, 168, 156), (168, 180, 181, 169), (169, 181, 182, 170), (170, 182, 183, 171), (171, 183, 184, 172), (172, 184, 185, 173), (173, 185, 186, 174), (174, 186, 187, 175), (175, 187, 188, 176), (176, 188, 189, 177), (177, 189, 190, 178), (178, 190, 191, 179), (179, 191, 180, 168), (180, 192, 193, 181), (181, 193, 194, 182), (182, 194, 195, 183), (183, 195, 196, 184), (184, 196, 197, 185), (185, 197, 198, 186), (186, 198, 199, 187), (187, 199, 200, 188), (188, 200, 201, 189), (189, 201, 202, 190), (190, 202, 203, 191), (191, 203, 192, 180), (192, 204, 205, 193), (193, 205, 206, 194), (194, 206, 207, 195), (195, 207, 208, 196), (196, 208, 209, 197), (197, 209, 210, 198), (198, 210, 211, 199), (199, 211, 212, 200), (200, 212, 213, 201), (201, 213, 214, 202), (202, 214, 215, 203), (203, 215, 204, 192), (204, 216, 217, 205), (205, 217, 218, 206), (206, 218, 219, 207), (207, 219, 220, 208), (208, 220, 221, 209), (209, 221, 222, 210), (210, 222, 223, 211), (211, 223, 224, 212), (212, 224, 225, 213), (213, 225, 226, 214), (214, 226, 227, 215), (215, 227, 216, 204), (216, 228, 229, 217), (217, 229, 230, 218), (218, 230, 231, 219), (219, 231, 232, 220), (220, 232, 233, 221), (221, 233, 234, 222), (222, 234, 235, 223), (223, 235, 236, 224), (224, 236, 237, 225), (225, 237, 238, 226), (226, 238, 239, 227), (227, 239, 228, 216), (228, 240, 241, 229), (229, 241, 242, 230), (230, 242, 243, 231), (231, 243, 244, 232), (232, 244, 245, 233), (233, 245, 246, 234), (234, 246, 247, 235), (235, 247, 248, 236), (236, 248, 249, 237), (237, 249, 250, 238), (238, 250, 251, 239), (239, 251, 240, 228), (240, 252, 253, 241), (241, 253, 254, 242), (242, 254, 255, 243), (243, 255, 256, 244), (244, 256, 257, 245), (245, 257, 258, 246), (246, 258, 259, 247), (247, 259, 260, 248), (248, 260, 261, 249), (249, 261, 262, 250), (250, 262, 263, 251), (251, 263, 252, 240), (252, 264, 265, 253), (253, 265, 266, 254), (254, 266, 267, 255), (255, 267, 268, 256), (256, 268, 269, 257), (257, 269, 270, 258), (258, 270, 271, 259), (259, 271, 272, 260), (260, 272, 273, 261), (261, 273, 274, 262), (262, 274, 275, 263), (263, 275, 264, 252), (264, 276, 277, 265), (265, 277, 278, 266), (266, 278, 279, 267), (267, 279, 280, 268), (268, 280, 281, 269), (269, 281, 282, 270), (270, 282, 283, 271), (271, 283, 284, 272), (272, 284, 285, 273), (273, 285, 286, 274), (274, 286, 287, 275), (275, 287, 276, 264), (276, 288, 289, 277), (277, 289, 290, 278), (278, 290, 291, 279), (279, 291, 292, 280), (280, 292, 293, 281), (281, 293, 294, 282), (282, 294, 295, 283), (283, 295, 296, 284), (284, 296, 297, 285), (285, 297, 298, 286), (286, 298, 299, 287), (287, 299, 288, 276), (288, 300, 301, 289), (289, 301, 302, 290), (290, 302, 303, 291), (291, 303, 304, 292), (292, 304, 305, 293), (293, 305, 306, 294), (294, 306, 307, 295), (295, 307, 308, 296), (296, 308, 309, 297), (297, 309, 310, 298), (298, 310, 311, 299), (299, 311, 300, 288), (300, 312, 313, 301), (301, 313, 314, 302), (302, 314, 315, 303), (303, 315, 316, 304), (304, 316, 317, 305), (305, 317, 318, 306), (306, 318, 319, 307), (307, 319, 320, 308), (308, 320, 321, 309), (309, 321, 322, 310), (310, 322, 323, 311), (311, 323, 312, 300), (312, 324, 325, 313), (313, 325, 326, 314), (314, 326, 327, 315), (315, 327, 328, 316), (316, 328, 329, 317), (317, 329, 330, 318), (318, 330, 331, 319), (319, 331, 332, 320), (320, 332, 333, 321), (321, 333, 334, 322), (322, 334, 335, 323), (323, 335, 324, 312), (324, 336, 337, 325), (325, 337, 338, 326), (326, 338, 339, 327), (327, 339, 340, 328), (328, 340, 341, 329), (329, 341, 342, 330), (330, 342, 343, 331), (331, 343, 344, 332), (332, 344, 345, 333), (333, 345, 346, 334), (334, 346, 347, 335), (335, 347, 336, 324), (336, 348, 349, 337), (337, 349, 350, 338), (338, 350, 351, 339), (339, 351, 352, 340), (340, 352, 353, 341), (341, 353, 354, 342), (342, 354, 355, 343), (343, 355, 356, 344), (344, 356, 357, 345), (345, 357, 358, 346), (346, 358, 359, 347), (347, 359, 348, 336), (348, 360, 361, 349), (349, 361, 362, 350), (350, 362, 363, 351), (351, 363, 364, 352), (352, 364, 365, 353), (353, 365, 366, 354), (354, 366, 367, 355), (355, 367, 368, 356), (356, 368, 369, 357), (357, 369, 370, 358), (358, 370, 371, 359), (359, 371, 360, 348), (360, 372, 373, 361), (361, 373, 374, 362), (362, 374, 375, 363), (363, 375, 376, 364), (364, 376, 377, 365), (365, 377, 378, 366), (366, 378, 379, 367), (367, 379, 380, 368), (368, 380, 381, 369), (369, 381, 382, 370), (370, 382, 383, 371), (371, 383, 372, 360), (372, 384, 385, 373), (373, 385, 386, 374), (374, 386, 387, 375), (375, 387, 388, 376), (376, 388, 389, 377), (377, 389, 390, 378), (378, 390, 391, 379), (379, 391, 392, 380), (380, 392, 393, 381), (381, 393, 394, 382), (382, 394, 395, 383), (383, 395, 384, 372), (384, 396, 397, 385), (385, 397, 398, 386), (386, 398, 399, 387), (387, 399, 400, 388), (388, 400, 401, 389), (389, 401, 402, 390), (390, 402, 403, 391), (391, 403, 404, 392), (392, 404, 405, 393), (393, 405, 406, 394), (394, 406, 407, 395), (395, 407, 396, 384), (396, 408, 409, 397), (397, 409, 410, 398), (398, 410, 411, 399), (399, 411, 412, 400), (400, 412, 413, 401), (401, 413, 414, 402), (402, 414, 415, 403), (403, 415, 416, 404), (404, 416, 417, 405), (405, 417, 418, 406), (406, 418, 419, 407), (407, 419, 408, 396), (408, 420, 421, 409), (409, 421, 422, 410), (410, 422, 423, 411), (411, 423, 424, 412), (412, 424, 425, 413), (413, 425, 426, 414), (414, 426, 427, 415), (415, 427, 428, 416), (416, 428, 429, 417), (417, 429, 430, 418), (418, 430, 431, 419), (419, 431, 420, 408), (420, 432, 433, 421), (421, 433, 434, 422), (422, 434, 435, 423), (423, 435, 436, 424), (424, 436, 437, 425), (425, 437, 438, 426), (426, 438, 439, 427), (427, 439, 440, 428), (428, 440, 441, 429), (429, 441, 442, 430), (430, 442, 443, 431), (431, 443, 432, 420), (432, 444, 445, 433), (433, 445, 446, 434), (434, 446, 447, 435), (435, 447, 448, 436), (436, 448, 449, 437), (437, 449, 450, 438), (438, 450, 451, 439), (439, 451, 452, 440), (440, 452, 453, 441), (441, 453, 454, 442), (442, 454, 455, 443), (443, 455, 444, 432), (444, 456, 457, 445), (445, 457, 458, 446), (446, 458, 459, 447), (447, 459, 460, 448), (448, 460, 461, 449), (449, 461, 462, 450), (450, 462, 463, 451), (451, 463, 464, 452), (452, 464, 465, 453), (453, 465, 466, 454), (454, 466, 467, 455), (455, 467, 456, 444), (456, 468, 469, 457), (457, 469, 470, 458), (458, 470, 471, 459), (459, 471, 472, 460), (460, 472, 473, 461), (461, 473, 474, 462), (462, 474, 475, 463), (463, 475, 476, 464), (464, 476, 477, 465), (465, 477, 478, 466), (466, 478, 479, 467), (467, 479, 468, 456), (468, 480, 481, 469), (469, 481, 482, 470), (470, 482, 483, 471), (471, 483, 484, 472), (472, 484, 485, 473), (473, 485, 486, 474), (474, 486, 487, 475), (475, 487, 488, 476), (476, 488, 489, 477), (477, 489, 490, 478), (478, 490, 491, 479), (479, 491, 480, 468), (480, 492, 493, 481), (481, 493, 494, 482), (482, 494, 495, 483), (483, 495, 496, 484), (484, 496, 497, 485), (485, 497, 498, 486), (486, 498, 499, 487), (487, 499, 500, 488), (488, 500, 501, 489), (489, 501, 502, 490), (490, 502, 503, 491), (491, 503, 492, 480), (492, 504, 505, 493), (493, 505, 506, 494), (494, 506, 507, 495), (495, 507, 508, 496), (496, 508, 509, 497), (497, 509, 510, 498), (498, 510, 511, 499), (499, 511, 512, 500), (500, 512, 513, 501), (501, 513, 514, 502), (502, 514, 515, 503), (503, 515, 504, 492), (504, 516, 517, 505), (505, 517, 518, 506), (506, 518, 519, 507), (507, 519, 520, 508), (508, 520, 521, 509), (509, 521, 522, 510), (510, 522, 523, 511), (511, 523, 524, 512), (512, 524, 525, 513), (513, 525, 526, 514), (514, 526, 527, 515), (515, 527, 516, 504), (516, 528, 529, 517), (517, 529, 530, 518), (518, 530, 531, 519), (519, 531, 532, 520), (520, 532, 533, 521), (521, 533, 534, 522), (522, 534, 535, 523), (523, 535, 536, 524), (524, 536, 537, 525), (525, 537, 538, 526), (526, 538, 539, 527), (527, 539, 528, 516), (528, 540, 541, 529), (529, 541, 542, 530), (530, 542, 543, 531), (531, 543, 544, 532), (532, 544, 545, 533), (533, 545, 546, 534), (534, 546, 547, 535), (535, 547, 548, 536), (536, 548, 549, 537), (537, 549, 550, 538), (538, 550, 551, 539), (539, 551, 540, 528), (540, 552, 553, 541), (541, 553, 554, 542), (542, 554, 555, 543), (543, 555, 556, 544), (544, 556, 557, 545), (545, 557, 558, 546), (546, 558, 559, 547), (547, 559, 560, 548), (548, 560, 561, 549), (549, 561, 562, 550), (550, 562, 563, 551), (551, 563, 552, 540), (552, 564, 565, 553), (553, 565, 566, 554), (554, 566, 567, 555), (555, 567, 568, 556), (556, 568, 569, 557), (557, 569, 570, 558), (558, 570, 571, 559), (559, 571, 572, 560), (560, 572, 573, 561), (561, 573, 574, 562), (562, 574, 575, 563), (563, 575, 564, 552), (564, 0, 1, 565), (565, 1, 2, 566), (566, 2, 3, 567), (567, 3, 4, 568), (568, 4, 5, 569), (569, 5, 6, 570), (570, 6, 7, 571), (571, 7, 8, 572), (572, 8, 9, 573), (573, 9, 10, 574), (574, 10, 11, 575), (575, 11, 0, 564)])
me_torus.polygons.foreach_set('use_smooth', [True] * 576)
me_torus.materials.append(mat_material_001)
me_torus.use_remesh_preserve_volume = False
me_torus.use_remesh_preserve_attributes = False
me_torus.use_mirror_vertex_groups = False
me_torus.update()
me_plane_001 = bpy.data.meshes.new('Plane.001')
me_plane_001.from_pydata([(-1.0, -1.0, 0.0), (1.0, -1.0, 0.0), (-1.0, 1.0, 0.0), (1.0, 1.0, 0.0)], [], [(0, 1, 3, 2)])
me_plane_001.use_remesh_preserve_volume = False
me_plane_001.use_remesh_preserve_attributes = False
me_plane_001.use_mirror_vertex_groups = False
me_plane_001.update()
me_cylinder_002 = bpy.data.meshes.new('Cylinder.002')
me_cylinder_002.from_pydata([(0.398, 1.903, -4.65), (0.6209, 2.969, 3.433), (1.096, 1.606, -4.65), (1.71, 2.505, 3.433), (1.627, 1.064, -4.65), (2.538, 1.66, 3.433), (1.91, 0.3605, -4.65), (2.98, 0.5624, 3.433), (1.903, -0.398, -4.65), (2.969, -0.6209, 3.433), (1.606, -1.096, -4.65), (2.505, -1.71, 3.433), (1.064, -1.627, -4.65), (1.66, -2.538, 3.433), (0.3605, -1.91, -4.65), (0.5624, -2.98, 3.433), (-0.398, -1.903, -4.65), (-0.6209, -2.969, 3.433), (-1.096, -1.606, -4.65), (-1.71, -2.505, 3.433), (-1.627, -1.064, -4.65), (-2.538, -1.66, 3.433), (-1.91, -0.3605, -4.65), (-2.98, -0.5624, 3.433), (-1.903, 0.398, -4.65), (-2.969, 0.6209, 3.433), (-1.606, 1.096, -4.65), (-2.505, 1.71, 3.433), (-1.064, 1.627, -4.65), (-1.66, 2.538, 3.433), (-0.3605, 1.91, -4.65), (-0.5624, 2.98, 3.433), (0.6352, 3.037, -1.221), (1.749, 2.563, -1.221), (2.597, 1.698, -1.221), (3.049, 0.5754, -1.221), (3.037, -0.6352, -1.221), (2.563, -1.749, -1.221), (1.698, -2.597, -1.221), (0.5754, -3.049, -1.221), (-0.6352, -3.037, -1.221), (-1.749, -2.563, -1.221), (-2.597, -1.698, -1.221), (-3.049, -0.5754, -1.221), (-3.037, 0.6352, -1.221), (-2.563, 1.749, -1.221), (-1.698, 2.597, -1.221), (-0.5754, 3.049, -1.221), (0.6673, 3.19, 3.336), (1.837, 2.692, 3.336), (2.728, 1.784, 3.336), (3.204, 0.6045, 3.342), (3.191, -0.6673, 3.337), (2.692, -1.837, 3.336), (1.784, -2.728, 3.336), (0.6045, -3.203, 3.336), (-0.6673, -3.19, 3.336), (-1.837, -2.692, 3.336), (-2.728, -1.784, 3.336), (-3.203, -0.6045, 3.336), (-3.19, 0.6673, 3.336), (-2.692, 1.837, 3.336), (-1.784, 2.728, 3.336), (-0.6045, 3.203, 3.336), (1.204, 1.764, -4.565), (1.788, 1.169, -4.565), (2.099, 0.3961, -4.565), (2.091, -0.4373, -4.565), (1.764, -1.204, -4.565), (1.169, -1.788, -4.565), (0.3961, -2.099, -4.565), (-0.4373, -2.091, -4.565), (-1.204, -1.764, -4.565), (-1.788, -1.169, -4.565), (-2.099, -0.3961, -4.565), (-2.091, 0.4373, -4.565), (-1.764, 1.204, -4.565), (-1.169, 1.788, -4.565), (-0.3961, 2.099, -4.565), (0.4373, 2.091, -4.565), (1.839, 2.695, 3.433), (0.6679, 3.194, 3.433), (2.731, 1.786, 3.433), (3.207, 0.6051, 3.434), (3.194, -0.6679, 3.434), (2.695, -1.839, 3.433), (1.786, -2.731, 3.433), (0.6051, -3.206, 3.433), (-0.6679, -3.194, 3.433), (-1.839, -2.695, 3.433), (-2.731, -1.786, 3.433), (-3.206, -0.6051, 3.433), (-3.194, 0.6679, 3.433), (-2.695, 1.839, 3.433), (-1.786, 2.731, 3.433), (-0.6051, 3.206, 3.433), (0.4322, 2.067, -4.65), (1.19, 1.744, -4.65), (1.767, 1.156, -4.65), (2.075, 0.3916, -4.65), (2.067, -0.4322, -4.65), (1.744, -1.19, -4.65), (1.156, -1.767, -4.65), (0.3916, -2.075, -4.65), (-0.4322, -2.067, -4.65), (-1.19, -1.744, -4.65), (-1.767, -1.156, -4.65), (-2.075, -0.3916, -4.65), (-2.067, 0.4322, -4.65), (-1.744, 1.19, -4.65), (-1.156, 1.767, -4.65), (-0.3916, 2.075, -4.65), (0.6209, 2.969, 3.433), (1.71, 2.505, 3.433), (2.538, 1.66, 3.433), (2.98, 0.5624, 3.433), (2.969, -0.6209, 3.433), (2.505, -1.71, 3.433), (1.66, -2.538, 3.433), (0.5624, -2.98, 3.433), (-0.6209, -2.969, 3.433), (-1.71, -2.505, 3.433), (-2.538, -1.66, 3.433), (-2.98, -0.5624, 3.433), (-2.969, 0.6209, 3.433), (-2.505, 1.71, 3.433), (-1.66, 2.538, 3.433), (-0.5624, 2.98, 3.433), (0.6209, 2.969, 3.433), (1.71, 2.505, 3.433), (2.538, 1.66, 3.433), (2.98, 0.5624, 3.433), (2.969, -0.6209, 3.433), (2.505, -1.71, 3.433), (1.66, -2.538, 3.433), (0.5624, -2.98, 3.433), (-0.6209, -2.969, 3.433), (-1.71, -2.505, 3.433), (-2.538, -1.66, 3.433), (-2.98, -0.5624, 3.433), (-2.969, 0.6209, 3.433), (-2.505, 1.71, 3.433), (-1.66, 2.538, 3.433), (-0.5624, 2.98, 3.433), (0.6209, 2.969, 3.433), (1.71, 2.505, 3.433), (2.538, 1.66, 3.433), (2.98, 0.5624, 3.433), (2.969, -0.6209, 3.433), (2.505, -1.71, 3.433), (1.66, -2.538, 3.433), (0.5624, -2.98, 3.433), (-0.6209, -2.969, 3.433), (-1.71, -2.505, 3.433), (-2.538, -1.66, 3.433), (-2.98, -0.5624, 3.433), (-2.969, 0.6209, 3.433), (-2.505, 1.71, 3.433), (-1.66, 2.538, 3.433), (-0.5624, 2.98, 3.433), (0.4066, 1.944, -4.461), (1.12, 1.641, -4.461), (1.662, 1.087, -4.461), (1.952, 0.3683, -4.461), (1.944, -0.4066, -4.461), (1.641, -1.12, -4.461), (1.087, -1.662, -4.461), (0.3683, -1.952, -4.461), (-0.4066, -1.944, -4.461), (-1.12, -1.641, -4.461), (-1.662, -1.087, -4.461), (-1.952, -0.3683, -4.461), (-1.944, 0.4066, -4.461), (-1.641, 1.12, -4.461), (-1.087, 1.662, -4.461), (-0.3683, 1.952, -4.461), (0.3683, -1.952, -4.39), (-0.4066, -1.944, -4.39), (0.4066, 1.944, -4.39), (1.12, 1.641, -4.39), (-0.3683, 1.952, -4.39), (-1.12, -1.641, -4.39), (1.662, 1.087, -4.39), (-1.662, -1.087, -4.39), (1.952, 0.3683, -4.39), (-1.952, -0.3683, -4.39), (1.944, -0.4066, -4.39), (-1.944, 0.4066, -4.39), (1.641, -1.12, -4.39), (-1.641, 1.12, -4.39), (1.087, -1.662, -4.39), (-1.087, 1.662, -4.39), (-0.5437, -2.6, -1.233), (1.497, 2.194, -1.233), (-1.497, -2.194, -1.233), (2.223, 1.454, -1.233), (-2.223, -1.454, -1.233), (2.61, 0.4925, -1.233), (-2.61, -0.4925, -1.233), (2.6, -0.5437, -1.233), (-2.6, 0.5437, -1.233), (2.194, -1.497, -1.233), (-2.194, 1.497, -1.233), (1.454, -2.223, -1.233), (-1.454, 2.223, -1.233), (0.4925, -2.61, -1.233), (0.5437, 2.6, -1.233), (-0.4925, 2.61, -1.233), (1.798, 2.634, 1.295), (2.669, 1.746, 1.295), (3.135, 0.5914, 1.299), (3.126, -0.6529, 1.312), (2.634, -1.798, 1.295), (1.746, -2.669, 1.295), (0.5914, -3.134, 1.295), (-0.6529, -3.122, 1.295), (-1.798, -2.634, 1.295), (-2.669, -1.746, 1.295), (-3.134, -0.5914, 1.295), (-3.122, 0.6529, 1.295), (-2.634, 1.798, 1.295), (-1.746, 2.669, 1.295), (-0.5914, 3.134, 1.295), (0.6529, 3.122, 1.295), (0.6617, 3.164, 2.554), (1.822, 2.67, 2.554), (2.705, 1.769, 2.554), (3.177, 0.5995, 2.557), (3.171, -0.6617, 2.582), (2.67, -1.822, 2.554), (1.769, -2.705, 2.554), (0.5995, -3.176, 2.554), (-0.6617, -3.164, 2.554), (-1.822, -2.67, 2.554), (-2.705, -1.769, 2.554), (-3.176, -0.5995, 2.554), (-3.164, 0.6617, 2.554), (-2.67, 1.822, 2.554), (-1.769, 2.705, 2.554), (-0.5995, 3.176, 2.554), (4.062, 0.5905, 2.663), (4.226, 0.5741, 1.945), (4.048, -0.6707, 2.651), (4.214, -0.6702, 1.942), (4.292, 0.5905, 2.715), (4.293, 0.5824, 1.948), (4.274, -0.6707, 2.689), (4.282, -0.6619, 1.952), (5.663, 0.4907, 2.497), (5.009, 0.4839, 2.049), (5.665, -0.5896, 2.53), (5.004, -0.582, 2.057), (6.183, 0.4803, 1.216), (5.597, 0.4735, 1.124), (6.196, -0.6, 1.224), (5.593, -0.5924, 1.141), (6.113, 0.3506, -0.08186), (5.591, 0.465, 0.1871), (6.101, -0.6084, -0.06431), (5.601, -0.6009, 0.1937), (5.618, 0.4201, -1.348), (5.157, 0.2635, -0.7871), (5.646, -0.5727, -1.348), (5.237, -0.5673, -0.8083), (3.498, 0.3061, -3.347), (3.37, 0.3013, -2.615), (3.51, -0.4914, -3.347), (3.41, -0.486, -2.626), (0.5431, 2.597, -2.777), (1.495, 2.191, -2.777), (2.22, 1.452, -2.777), (2.607, 0.492, -2.777), (2.597, -0.5431, -2.777), (2.191, -1.495, -2.777), (1.452, -2.22, -2.777), (0.492, -2.607, -2.777), (-0.5431, -2.597, -2.777), (-1.495, -2.191, -2.777), (-2.22, -1.452, -2.777), (-2.607, -0.492, -2.777), (-2.597, 0.5431, -2.777), (-2.191, 1.495, -2.777), (-1.452, 2.22, -2.777), (-0.492, 2.607, -2.777), (1.338, 1.961, -3.743), (1.986, 1.299, -3.743), (2.333, 0.4402, -3.743), (2.323, -0.4859, -3.743), (1.961, -1.338, -3.743), (1.299, -1.986, -3.743), (0.4402, -2.333, -3.743), (-0.4859, -2.323, -3.743), (-1.338, -1.961, -3.743), (-1.986, -1.299, -3.743), (-2.333, -0.4402, -3.743), (-2.323, 0.4859, -3.743), (-1.961, 1.338, -3.743), (-1.299, 1.986, -3.743), (-0.4402, 2.333, -3.743), (0.4859, 2.323, -3.743), (3.29, 0.5983, 2.571), (3.312, 0.5903, 1.391), (3.282, -0.6629, 2.591), (3.302, -0.654, 1.402), (2.785, 0.2903, -2.739), (2.777, -0.4181, -2.742), (2.604, 0.2673, -3.65), (2.591, -0.3928, -3.65)], [], [(48, 81, 80, 49), (49, 80, 82, 50), (50, 82, 83, 51), (51, 83, 84, 52), (52, 84, 85, 53), (53, 85, 86, 54), (54, 86, 87, 55), (55, 87, 88, 56), (56, 88, 89, 57), (57, 89, 90, 58), (58, 90, 91, 59), (59, 91, 92, 60), (60, 92, 93, 61), (61, 93, 94, 62), (7, 5, 114, 115), (62, 94, 95, 63), (63, 95, 81, 48), (0, 2, 4, 6, 8, 10, 12, 14, 16, 18, 20, 22, 24, 26, 28, 30), (283, 47, 32, 268), (282, 46, 47, 283), (281, 45, 46, 282), (280, 44, 45, 281), (279, 43, 44, 280), (278, 42, 43, 279), (277, 41, 42, 278), (276, 40, 41, 277), (275, 39, 40, 276), (274, 38, 39, 275), (273, 37, 38, 274), (272, 36, 37, 273), (271, 35, 36, 272), (270, 34, 35, 271), (269, 33, 34, 270), (268, 32, 33, 269), (239, 63, 48, 224), (238, 62, 63, 239), (237, 61, 62, 238), (236, 60, 61, 237), (235, 59, 60, 236), (234, 58, 59, 235), (233, 57, 58, 234), (232, 56, 57, 233), (231, 55, 56, 232), (230, 54, 55, 231), (229, 53, 54, 230), (228, 52, 53, 229), (227, 51, 52, 228), (226, 50, 51, 227), (225, 49, 50, 226), (224, 48, 49, 225), (96, 79, 64, 97), (97, 64, 65, 98), (98, 65, 66, 99), (99, 66, 67, 100), (100, 67, 68, 101), (101, 68, 69, 102), (102, 69, 70, 103), (103, 70, 71, 104), (104, 71, 72, 105), (105, 72, 73, 106), (106, 73, 74, 107), (107, 74, 75, 108), (108, 75, 76, 109), (109, 76, 77, 110), (110, 77, 78, 111), (111, 78, 79, 96), (1, 3, 80, 81), (3, 5, 82, 80), (5, 7, 83, 82), (7, 9, 84, 83), (9, 11, 85, 84), (11, 13, 86, 85), (13, 15, 87, 86), (15, 17, 88, 87), (17, 19, 89, 88), (19, 21, 90, 89), (21, 23, 91, 90), (23, 25, 92, 91), (25, 27, 93, 92), (27, 29, 94, 93), (29, 31, 95, 94), (31, 1, 81, 95), (2, 0, 96, 97), (4, 2, 97, 98), (6, 4, 98, 99), (8, 6, 99, 100), (10, 8, 100, 101), (12, 10, 101, 102), (14, 12, 102, 103), (16, 14, 103, 104), (18, 16, 104, 105), (20, 18, 105, 106), (22, 20, 106, 107), (24, 22, 107, 108), (26, 24, 108, 109), (28, 26, 109, 110), (30, 28, 110, 111), (0, 30, 111, 96), (125, 124, 140, 141), (23, 21, 122, 123), (9, 7, 115, 116), (25, 23, 123, 124), (11, 9, 116, 117), (27, 25, 124, 125), (13, 11, 117, 118), (29, 27, 125, 126), (15, 13, 118, 119), (31, 29, 126, 127), (17, 15, 119, 120), (3, 1, 112, 113), (1, 31, 127, 112), (19, 17, 120, 121), (5, 3, 113, 114), (21, 19, 121, 122), (131, 130, 146, 147), (118, 117, 133, 134), (126, 125, 141, 142), (119, 118, 134, 135), (127, 126, 142, 143), (120, 119, 135, 136), (113, 112, 128, 129), (112, 127, 143, 128), (121, 120, 136, 137), (114, 113, 129, 130), (122, 121, 137, 138), (115, 114, 130, 131), (123, 122, 138, 139), (116, 115, 131, 132), (124, 123, 139, 140), (117, 116, 132, 133), (177, 176, 167, 168), (139, 138, 154, 155), (132, 131, 147, 148), (140, 139, 155, 156), (133, 132, 148, 149), (141, 140, 156, 157), (134, 133, 149, 150), (142, 141, 157, 158), (135, 134, 150, 151), (143, 142, 158, 159), (136, 135, 151, 152), (129, 128, 144, 145), (128, 143, 159, 144), (137, 136, 152, 153), (130, 129, 145, 146), (138, 137, 153, 154), (161, 160, 175, 174, 173, 172, 171, 170, 169, 168, 167, 166, 165, 164, 163, 162), (179, 178, 160, 161), (178, 180, 175, 160), (181, 177, 168, 169), (182, 179, 161, 162), (183, 181, 169, 170), (184, 182, 162, 163), (185, 183, 170, 171), (186, 184, 163, 164), (187, 185, 171, 172), (188, 186, 164, 165), (189, 187, 172, 173), (190, 188, 165, 166), (191, 189, 173, 174), (176, 190, 166, 167), (180, 191, 174, 175), (207, 204, 191, 180), (205, 203, 190, 176), (204, 202, 189, 191), (203, 201, 188, 190), (202, 200, 187, 189), (201, 199, 186, 188), (200, 198, 185, 187), (199, 197, 184, 186), (198, 196, 183, 185), (197, 195, 182, 184), (196, 194, 181, 183), (195, 193, 179, 182), (194, 192, 177, 181), (206, 207, 180, 178), (193, 206, 178, 179), (192, 205, 176, 177), (152, 151, 205, 192), (145, 144, 206, 193), (144, 159, 207, 206), (153, 152, 192, 194), (146, 145, 193, 195), (154, 153, 194, 196), (147, 146, 195, 197), (155, 154, 196, 198), (148, 147, 197, 199), (156, 155, 198, 200), (149, 148, 199, 201), (157, 156, 200, 202), (150, 149, 201, 203), (158, 157, 202, 204), (151, 150, 203, 205), (159, 158, 204, 207), (32, 223, 208, 33), (33, 208, 209, 34), (34, 209, 210, 35), (35, 210, 211, 36), (36, 211, 212, 37), (37, 212, 213, 38), (38, 213, 214, 39), (39, 214, 215, 40), (40, 215, 216, 41), (41, 216, 217, 42), (42, 217, 218, 43), (43, 218, 219, 44), (44, 219, 220, 45), (45, 220, 221, 46), (46, 221, 222, 47), (47, 222, 223, 32), (223, 224, 225, 208), (208, 225, 226, 209), (209, 226, 227, 210), (301, 300, 240, 241), (211, 228, 229, 212), (212, 229, 230, 213), (213, 230, 231, 214), (214, 231, 232, 215), (215, 232, 233, 216), (216, 233, 234, 217), (217, 234, 235, 218), (218, 235, 236, 219), (219, 236, 237, 220), (220, 237, 238, 221), (221, 238, 239, 222), (222, 239, 224, 223), (243, 241, 245, 247), (300, 302, 242, 240), (302, 303, 243, 242), (303, 301, 241, 243), (245, 244, 248, 249), (241, 240, 244, 245), (240, 242, 246, 244), (242, 243, 247, 246), (248, 250, 254, 252), (244, 246, 250, 248), (246, 247, 251, 250), (247, 245, 249, 251), (255, 253, 257, 259), (250, 251, 255, 254), (251, 249, 253, 255), (249, 248, 252, 253), (256, 258, 262, 260), (253, 252, 256, 257), (252, 254, 258, 256), (254, 255, 259, 258), (262, 263, 267, 266), (258, 259, 263, 262), (259, 257, 261, 263), (257, 256, 260, 261), (228, 211, 303, 302), (263, 261, 265, 267), (261, 260, 264, 265), (260, 262, 266, 264), (299, 268, 269, 284), (284, 269, 270, 285), (285, 270, 271, 286), (211, 210, 301, 303), (287, 272, 273, 288), (288, 273, 274, 289), (289, 274, 275, 290), (290, 275, 276, 291), (291, 276, 277, 292), (292, 277, 278, 293), (293, 278, 279, 294), (294, 279, 280, 295), (295, 280, 281, 296), (296, 281, 282, 297), (297, 282, 283, 298), (298, 283, 268, 299), (78, 298, 299, 79), (77, 297, 298, 78), (76, 296, 297, 77), (75, 295, 296, 76), (74, 294, 295, 75), (73, 293, 294, 74), (72, 292, 293, 73), (71, 291, 292, 72), (70, 290, 291, 71), (69, 289, 290, 70), (68, 288, 289, 69), (67, 287, 288, 68), (66, 286, 287, 67), (65, 285, 286, 66), (64, 284, 285, 65), (79, 299, 284, 64), (305, 267, 265, 304), (306, 307, 287, 286), (307, 266, 267, 305), (306, 286, 271, 304), (227, 228, 302, 300), (210, 227, 300, 301), (264, 306, 304, 265), (287, 307, 305, 272), (264, 266, 307, 306), (272, 305, 304, 271)])
me_cylinder_002.polygons.foreach_set('use_smooth', [True] * 296)
me_cylinder_002.materials.append(mat_material)
me_cylinder_002.use_remesh_preserve_volume = False
me_cylinder_002.use_remesh_preserve_attributes = False
me_cylinder_002.use_mirror_vertex_groups = False
me_cylinder_002.update()

# ---- objects
ob_torus_001 = bpy.data.objects.new('Torus.001', me_torus_001)
ob_torus = bpy.data.objects.new('Torus', me_torus)
ob_plane = bpy.data.objects.new('Plane', me_plane_001)
ob_lamp = bpy.data.objects.new('Lamp', light_lamp)
ob_camera = bpy.data.objects.new('Camera', cam_camera)
ob_cylinder = bpy.data.objects.new('Cylinder', me_cylinder_002)

# ---- transforms, parenting, visibility, modifiers, constraints
ob_torus_001.location = (0.0, 0.0, 0.5334)
ob_torus_001.scale = (1.0, 1.0, 0.9783)
ob_torus_001.lineart.crease_threshold = 0.0
_m = ob_torus_001.modifiers.new('Solidify', 'SOLIDIFY')
_m.thickness = 0.06
_m.offset = 1.0
_m.nonmanifold_thickness_mode = 'FIXED'
_m.nonmanifold_merge_threshold = 0.0003
_m = ob_torus_001.modifiers.new('Subsurf', 'SUBSURF')
_m.uv_smooth = 'PRESERVE_CORNERS'
_m.quality = 2
_m.levels = 3
_m.show_only_control_edges = False
ob_torus.location = (0.0, 0.0, 0.5334)
ob_torus.scale = (1.0, 1.0, 0.9783)
ob_torus.lineart.crease_threshold = 0.0
_m = ob_torus.modifiers.new('Subsurf', 'SUBSURF')
_m.uv_smooth = 'PRESERVE_CORNERS'
_m.quality = 2
_m.levels = 3
_m.show_only_control_edges = False
ob_plane.location = (0.0817, 0.06837, 0.01443)
ob_plane.scale = (11.71, 11.71, 11.71)
ob_plane.lineart.crease_threshold = 0.0
ob_lamp.location = (0.2874, -0.08805, 5.738)
ob_lamp.rotation_euler = (0.6503, 0.05522, 1.866)
ob_lamp.lock_rotations_4d = False
ob_lamp.empty_display_type = 'ARROWS'
ob_lamp.color = (0.0, 0.0, 0.0, 0.0)
ob_lamp.lineart.crease_threshold = 0.0
ob_camera.location = (12.48, -6.97, 7.262)
ob_camera.rotation_euler = (1.109, 0.0, 0.8149)
ob_camera.lock_rotations_4d = False
ob_camera.empty_display_type = 'ARROWS'
ob_camera.color = (0.0, 0.0, 0.0, 0.0)
ob_camera.display_type = 'WIRE'
ob_camera.lineart.crease_threshold = 0.0
ob_cylinder.location = (3.34, 2.267, 2.194)
ob_cylinder.rotation_euler = (0.0, -0.0, -0.4728)
ob_cylinder.scale = (0.4659, 0.4659, 0.4659)
ob_cylinder.lineart.crease_threshold = 0.0
_m = ob_cylinder.modifiers.new('Subsurf', 'SUBSURF')
_m.uv_smooth = 'PRESERVE_CORNERS'
_m.quality = 2
_m.levels = 5
_m.show_only_control_edges = False

# ---- collection membership
col_collection_1.objects.link(ob_torus_001)
col_collection_1.objects.link(ob_torus)
col_collection_1.objects.link(ob_plane)
col_collection_1.objects.link(ob_lamp)
col_collection_1.objects.link(ob_camera)
col_collection_2.objects.link(ob_cylinder)

# ---- scene / render settings (as saved in the file)
scene.camera = ob_camera
scene.frame_start = 1; scene.frame_end = 250; scene.frame_set(2)
scene.render.engine = 'CYCLES'
scene.render.resolution_percentage = 50
scene.render.dither_intensity = 0.0
scene.cycles.use_denoising = False
scene.cycles.samples = 128
scene.cycles.sampling_pattern = 'TABULATED_SOBOL'
scene.cycles.use_adaptive_sampling = False
scene.cycles.use_light_tree = False
scene.cycles.blur_glossy = 0.0
scene.cycles.sample_clamp_indirect = 0.0
scene.view_settings.view_transform = 'Standard'
bpy.context.view_layer.update()
